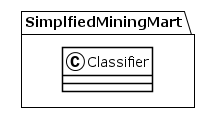

The diagram above was rendered by PlantUML. Its source (embedded in the PNG):
@startuml
!theme plain
package SimplfiedMiningMart {
class Classifier {
}
}
@enduml